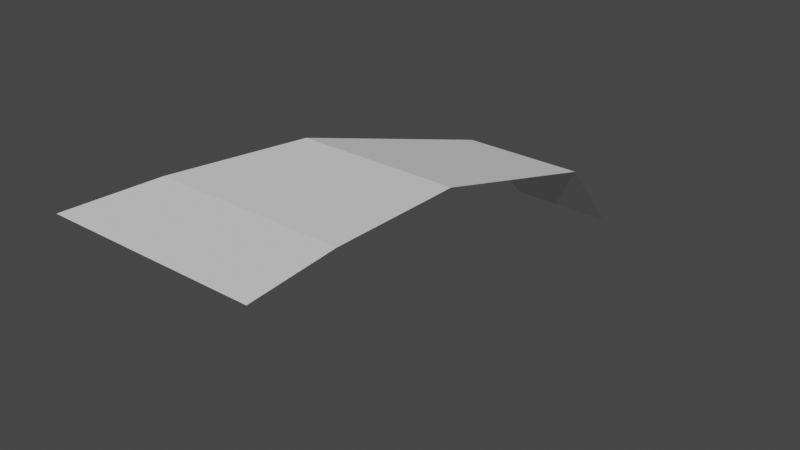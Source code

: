# Source: Palm04.blend  (saved by Blender 2.80.75; exported with 4.5.12 LTS)
import bpy
from mathutils import Matrix  # noqa: F401  (used for matrix-valued properties, if any)

bpy.ops.wm.read_factory_settings(use_empty=True)
scene = bpy.context.scene
scene.name = 'Scene'

# ---- collections
col_collection = bpy.data.collections.new('Collection'); scene.collection.children.link(col_collection)

# ---- world
world_world = bpy.data.worlds.new('World'); scene.world = world_world
world_world.use_nodes = True; world_world.node_tree.nodes.clear()
_N = world_world.node_tree.nodes; _L = world_world.node_tree.links
n0 = _N.new('ShaderNodeOutputWorld'); n0.name = 'World Output'; n0.location = (300, 300)
n1 = _N.new('ShaderNodeBackground'); n1.name = 'Background'; n1.location = (10, 300)
n1.inputs[0].default_value = (0.05088, 0.05088, 0.05088, 1.0)
_L.new(n1.outputs[0], n0.inputs[0])
n0.is_active_output = True
world_world.color = (0.05088, 0.05088, 0.05088)
world_world.use_sun_shadow = False
world_world.sun_shadow_jitter_overblur = 0.0

# ---- meshes
me_plane = bpy.data.meshes.new('Plane')
me_plane.from_pydata([(-1.123, -1.77, 0.5217), (1.123, -1.77, 0.5217), (-0.9678, 0.01299, 0.3865), (0.9678, 0.01299, 0.3865), (-0.7519, 2.713, -0.4485), (0.7519, 2.713, -0.4485), (-0.6415, 3.714, -1.503), (0.6415, 3.714, -1.503), (-1.226, -2.9, 0.5217), (1.226, -2.9, 0.5217), (-1.123, -1.77, 0.5217), (1.123, -1.77, 0.5217)], [], [(0, 1, 3, 2), (2, 3, 5, 4), (4, 5, 7, 6), (8, 9, 11, 10)])
_uv = me_plane.uv_layers.new(name='UVMap')
_uv.uv.foreach_set('vector', [0.0, 1.0, 1.0, 1.0, 1.0, 1.0, 0.0, 1.0, 0.0, 1.0, 1.0, 1.0, 1.0, 1.0, 0.0, 1.0, 0.0, 1.0, 1.0, 1.0, 1.0, 1.0, 0.0, 1.0, 0.0, 0.0, 1.0, 0.0, 1.0, 1.0, 0.0, 1.0])
me_plane.use_remesh_preserve_volume = False
me_plane.use_remesh_preserve_attributes = False
me_plane.use_mirror_vertex_groups = False
me_plane.update()

# ---- objects
ob_plane = bpy.data.objects.new('Plane', me_plane)

# ---- transforms, parenting, visibility, modifiers, constraints
ob_plane.location = (0.6802, 2.77, -0.498)
ob_plane.lineart.crease_threshold = 0.0

# ---- collection membership
col_collection.objects.link(ob_plane)

# ---- scene / render settings (as saved in the file)
scene.frame_start = 1; scene.frame_end = 250; scene.frame_set(1)
scene.render.engine = 'BLENDER_EEVEE_NEXT'
scene.cycles.use_denoising = False
scene.cycles.samples = 128
scene.cycles.sampling_pattern = 'TABULATED_SOBOL'
scene.cycles.use_adaptive_sampling = False
scene.cycles.use_light_tree = False
scene.view_settings.view_transform = 'Filmic'
bpy.context.view_layer.update()

# ---- added for rendering (the .blend has no active camera and no usable light): camera, sun
cam_auto = bpy.data.cameras.new('AutoCamera')
cam_auto.lens = 50.0
cam_auto.sensor_width = 36.0
cam_auto.clip_end = 1000.0
ob_auto_camera = bpy.data.objects.new('AutoCamera', cam_auto)
scene.collection.objects.link(ob_auto_camera)
ob_auto_camera.location = (7.47027, -4.97161, 4.44331)
ob_auto_camera.rotation_euler = (1.09748, -7.21219e-08, 0.694738)
scene.camera = ob_auto_camera
light_auto_sun = bpy.data.lights.new('AutoSun', 'SUN')
light_auto_sun.energy = 3.0
light_auto_sun.angle = 0.0523599
ob_auto_sun = bpy.data.objects.new('AutoSun', light_auto_sun)
scene.collection.objects.link(ob_auto_sun)
ob_auto_sun.rotation_euler = (0.872665, 0.174533, 0.523599)
bpy.context.view_layer.update()
